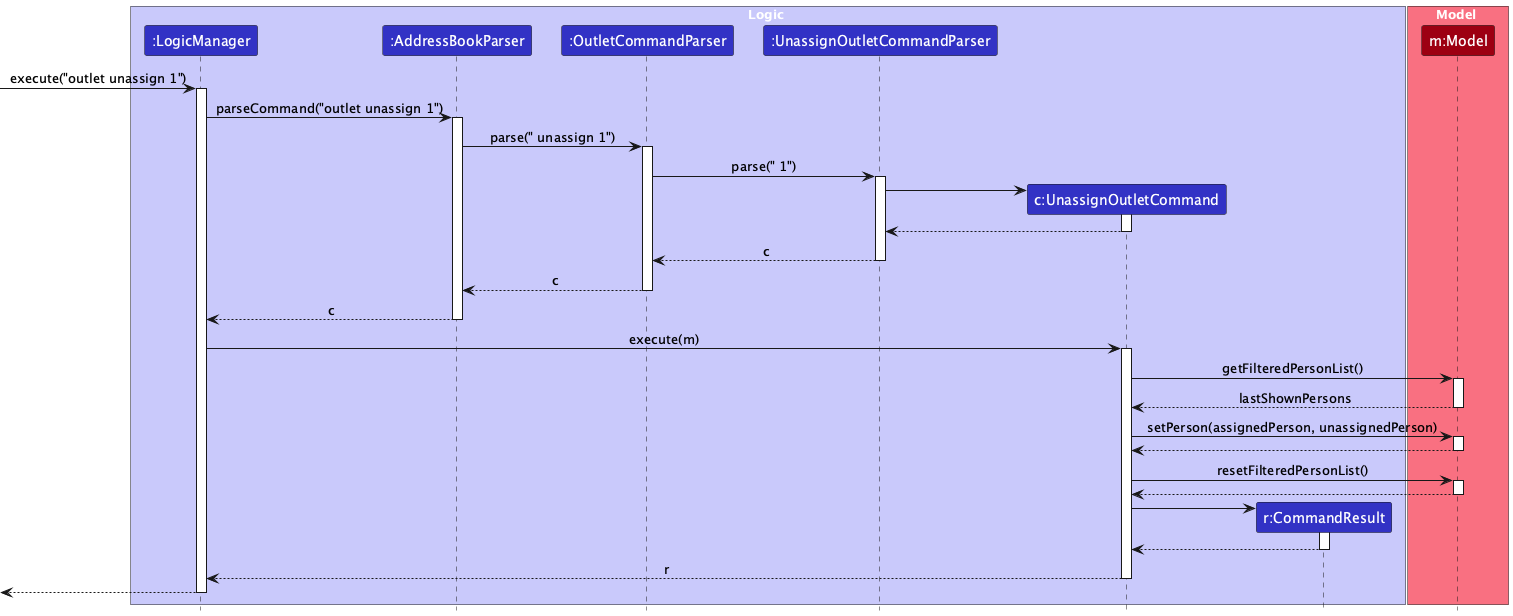

The diagram above was rendered by PlantUML. Its source (embedded in the PNG):
@startuml
!include style.puml
skinparam ArrowFontStyle plain

box Logic LOGIC_COLOR_T1
participant ":LogicManager" as LogicManager LOGIC_COLOR
participant ":AddressBookParser" as AddressBookParser LOGIC_COLOR
participant ":OutletCommandParser" as OutletCommandParser LOGIC_COLOR
participant ":UnassignOutletCommandParser" as UnassignOutletCommandParser LOGIC_COLOR
participant "c:UnassignOutletCommand" as UnassignOutletCommand LOGIC_COLOR
participant "r:CommandResult" as CommandResult LOGIC_COLOR
end box

box Model MODEL_COLOR_T1
participant "m:Model" as Model MODEL_COLOR
end box

[-> LogicManager : execute("outlet unassign 1")
activate LogicManager

LogicManager -> AddressBookParser : parseCommand("outlet unassign 1")
activate AddressBookParser

AddressBookParser -> OutletCommandParser : parse(" unassign 1")
activate OutletCommandParser

OutletCommandParser -> UnassignOutletCommandParser : parse(" 1")
activate UnassignOutletCommandParser

create UnassignOutletCommand
UnassignOutletCommandParser -> UnassignOutletCommand
activate UnassignOutletCommand
UnassignOutletCommand --> UnassignOutletCommandParser
deactivate UnassignOutletCommand

UnassignOutletCommandParser --> OutletCommandParser : c
deactivate UnassignOutletCommandParser

OutletCommandParser --> AddressBookParser : c
deactivate OutletCommandParser

AddressBookParser --> LogicManager : c
deactivate AddressBookParser

LogicManager -> UnassignOutletCommand : execute(m)
activate UnassignOutletCommand

UnassignOutletCommand -> Model : getFilteredPersonList()
activate Model
Model --> UnassignOutletCommand : lastShownPersons
deactivate Model

UnassignOutletCommand -> Model : setPerson(assignedPerson, unassignedPerson)
activate Model
Model --> UnassignOutletCommand
deactivate Model

UnassignOutletCommand -> Model : resetFilteredPersonList()
activate Model
Model --> UnassignOutletCommand
deactivate Model

create CommandResult
UnassignOutletCommand -> CommandResult
activate CommandResult
CommandResult --> UnassignOutletCommand
deactivate CommandResult

UnassignOutletCommand --> LogicManager : r
deactivate UnassignOutletCommand

[<-- LogicManager
deactivate LogicManager

@enduml